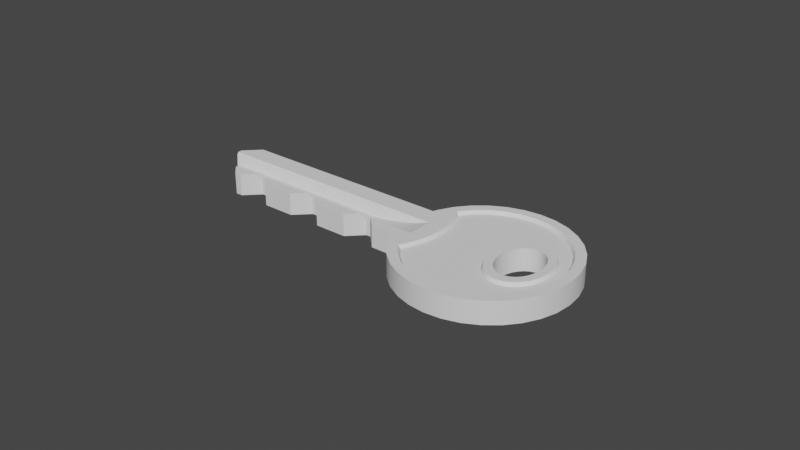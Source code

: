 # Source: key.blend  (saved by Blender 2.80.47; exported with 4.5.12 LTS)
import bpy
from mathutils import Matrix  # noqa: F401  (used for matrix-valued properties, if any)

bpy.ops.wm.read_factory_settings(use_empty=True)
scene = bpy.context.scene
scene.name = 'Scene'

# ---- collections
col_collection = bpy.data.collections.new('Collection'); scene.collection.children.link(col_collection)

# ---- node groups
ng_auto_smooth = bpy.data.node_groups.new('Auto Smooth', 'GeometryNodeTree')
_s = ng_auto_smooth.interface.new_socket(name='Geometry', in_out='OUTPUT', socket_type='NodeSocketGeometry')
_s = ng_auto_smooth.interface.new_socket(name='Geometry', in_out='INPUT', socket_type='NodeSocketGeometry')
_s = ng_auto_smooth.interface.new_socket(name='Angle', in_out='INPUT', socket_type='NodeSocketFloat')
_s.subtype = 'ANGLE'
_s.min_value = 0.0
_s.max_value = 3.142
ng_auto_smooth.is_modifier = True
_N = ng_auto_smooth.nodes; _L = ng_auto_smooth.links
n0 = _N.new('NodeGroupOutput'); n0.name = 'Group Output'; n0.location = (480, -100)
n1 = _N.new('NodeGroupInput'); n1.name = 'Group Input'; n1.location = (-420, -300)
n2 = _N.new('NodeGroupInput'); n2.name = 'Group Input.001'; n2.location = (-60, -100)
n3 = _N.new('GeometryNodeSetShadeSmooth'); n3.name = 'Set Shade Smooth'; n3.location = (120, -100)
n3.domain = 'EDGE'
n4 = _N.new('GeometryNodeSetShadeSmooth'); n4.name = 'Set Shade Smooth.001'; n4.location = (300, -100)
n5 = _N.new('GeometryNodeInputMeshEdgeAngle'); n5.name = 'Edge Angle'; n5.location = (-420, -220)
n6 = _N.new('GeometryNodeInputEdgeSmooth'); n6.name = 'Is Edge Smooth'; n6.location = (-60, -160)
n7 = _N.new('GeometryNodeInputShadeSmooth'); n7.name = 'Is Face Smooth'; n7.location = (-240, -340)
n8 = _N.new('FunctionNodeBooleanMath'); n8.name = 'Boolean Math'; n8.location = (-60, -220)
n9 = _N.new('FunctionNodeCompare'); n9.name = 'Compare'; n9.location = (-240, -180)
n9.operation = 'LESS_EQUAL'
_L.new(n5.outputs[0], n9.inputs[0])
_L.new(n4.outputs[0], n0.inputs[0])
_L.new(n1.outputs[1], n9.inputs[1])
_L.new(n9.outputs[0], n8.inputs[0])
_L.new(n7.outputs[0], n8.inputs[1])
_L.new(n2.outputs[0], n3.inputs[0])
_L.new(n6.outputs[0], n3.inputs[1])
_L.new(n3.outputs[0], n4.inputs[0])
_L.new(n8.outputs[0], n3.inputs[2])
n0.is_active_output = True

# ---- world
world_world = bpy.data.worlds.new('World'); scene.world = world_world
world_world.use_nodes = True; world_world.node_tree.nodes.clear()
_N = world_world.node_tree.nodes; _L = world_world.node_tree.links
n0 = _N.new('ShaderNodeOutputWorld'); n0.name = 'World Output'; n0.location = (300, 300)
n1 = _N.new('ShaderNodeBackground'); n1.name = 'Background'; n1.location = (10, 300)
n1.inputs[0].default_value = (0.05088, 0.05088, 0.05088, 1.0)
_L.new(n1.outputs[0], n0.inputs[0])
n0.is_active_output = True
world_world.color = (0.05088, 0.05088, 0.05088)
world_world.use_sun_shadow = False
world_world.sun_shadow_jitter_overblur = 0.0

# ---- meshes
me_circle_002 = bpy.data.meshes.new('Circle.002')
me_circle_002.from_pydata([(0.9573, 1.957, -0.01304), (0.7622, 1.938, -0.01304), (0.5746, 1.881, -0.01304), (0.4017, 1.789, -0.01304), (0.2502, 1.664, -0.01304), (0.1258, 1.513, -0.01304), (0.03339, 1.34, -0.01304), (-0.02352, 1.152, -0.01304), (-0.04273, 0.9571, -0.01304), (-0.02352, 0.762, -0.01304), (0.03339, 0.5744, -0.01304), (0.05636, 0.5314, -0.01304), (-1.777, -1.307, -0.01304), (0.5242, 0.06014, -0.01304), (0.5746, 0.03318, -0.01304), (0.7622, -0.02373, -0.01304), (0.9573, -0.04294, -0.01304), (1.152, -0.02373, -0.01304), (1.34, 0.03318, -0.01304), (1.513, 0.1256, -0.01304), (1.664, 0.25, -0.01304), (1.789, 0.4015, -0.01304), (1.881, 0.5744, -0.01304), (1.938, 0.762, -0.01304), (1.957, 0.9571, -0.01304), (1.938, 1.152, -0.01304), (1.881, 1.34, -0.01304), (1.789, 1.513, -0.01304), (1.664, 1.664, -0.01304), (1.513, 1.789, -0.01304), (1.34, 1.881, -0.01304), (1.152, 1.938, -0.01304), (-1.141, -1.613, -0.01304), (0.9573, 1.957, -0.1665), (0.7622, 1.938, -0.1665), (0.5746, 1.881, -0.1665), (0.4017, 1.789, -0.1665), (0.2502, 1.664, -0.1665), (0.1258, 1.513, -0.1665), (0.03339, 1.34, -0.1665), (-0.02352, 1.152, -0.1665), (-0.04273, 0.9571, -0.1665), (-0.02352, 0.762, -0.1665), (0.03339, 0.5744, -0.1665), (0.05636, 0.5314, -0.1665), (-1.777, -1.307, -0.1665), (0.5242, 0.06014, -0.1665), (0.5746, 0.03318, -0.1665), (0.7622, -0.02373, -0.1665), (0.9573, -0.04294, -0.1665), (1.152, -0.02373, -0.1665), (1.34, 0.03318, -0.1665), (1.513, 0.1256, -0.1665), (1.664, 0.25, -0.1665), (1.789, 0.4015, -0.1665), (1.881, 0.5744, -0.1665), (1.938, 0.762, -0.1665), (1.957, 0.9571, -0.1665), (1.938, 1.152, -0.1665), (1.881, 1.34, -0.1665), (1.789, 1.513, -0.1665), (1.664, 1.664, -0.1665), (1.513, 1.789, -0.1665), (1.34, 1.881, -0.1665), (1.152, 1.938, -0.1665), (-1.141, -1.613, -0.1665), (-1.728, -1.613, -0.01304), (-1.777, -1.565, -0.01304), (-1.777, -1.565, -0.1665), (-1.728, -1.613, -0.1665)], [], [(66, 69, 65, 32), (2, 35, 36, 3), (29, 62, 63, 30), (16, 49, 50, 17), (3, 36, 37, 4), (30, 63, 64, 31), (17, 50, 51, 18), (4, 37, 38, 5), (31, 64, 33, 0), (18, 51, 52, 19), (5, 38, 39, 6), (1, 2, 3, 4, 5, 6, 7, 8, 9, 10, 11, 12, 67, 66, 32, 13, 14, 15, 16, 17, 18, 19, 20, 21, 22, 23, 24, 25, 26, 27, 28, 29, 30, 31, 0), (19, 52, 53, 20), (6, 39, 40, 7), (34, 33, 64, 63, 62, 61, 60, 59, 58, 57, 56, 55, 54, 53, 52, 51, 50, 49, 48, 47, 46, 65, 69, 68, 45, 44, 43, 42, 41, 40, 39, 38, 37, 36, 35), (20, 53, 54, 21), (7, 40, 41, 8), (21, 54, 55, 22), (8, 41, 42, 9), (22, 55, 56, 23), (9, 42, 43, 10), (23, 56, 57, 24), (10, 43, 44, 11), (24, 57, 58, 25), (32, 65, 46, 13), (25, 58, 59, 26), (11, 44, 45, 12), (26, 59, 60, 27), (13, 46, 47, 14), (0, 33, 34, 1), (27, 60, 61, 28), (14, 47, 48, 15), (1, 34, 35, 2), (28, 61, 62, 29), (15, 48, 49, 16), (66, 67, 68, 69), (12, 45, 68, 67)])
me_circle_002.polygons.foreach_set('use_smooth', [0, 1, 1, 1, 1, 1, 1, 1, 1, 1, 1, 0, 1, 1, 0, 1, 1, 1, 1, 1, 1, 1, 1, 1, 0, 1, 0, 1, 1, 1, 1, 1, 1, 1, 1, 0, 0])
_k = set([(0, 1), (0, 31), (1, 2), (2, 3), (3, 4), (4, 5), (5, 6), (6, 7), (7, 8), (8, 9), (9, 10), (10, 11), (11, 12), (11, 44), (12, 67), (13, 14), (13, 32), (13, 46), (14, 15), (15, 16), (16, 17), (17, 18), (18, 19), (19, 20), (20, 21), (21, 22), (22, 23), (23, 24), (24, 25), (25, 26), (26, 27), (27, 28), (28, 29), (29, 30), (30, 31), (32, 66), (33, 34), (33, 64), (34, 35), (35, 36), (36, 37), (37, 38), (38, 39), (39, 40), (40, 41), (41, 42), (42, 43), (43, 44), (44, 45), (45, 68), (46, 47), (46, 65), (47, 48), (48, 49), (49, 50), (50, 51), (51, 52), (52, 53), (53, 54), (54, 55), (55, 56), (56, 57), (57, 58), (58, 59), (59, 60), (60, 61), (61, 62), (62, 63), (63, 64), (65, 69), (66, 67), (68, 69)])
me_circle_002.attributes.new('sharp_edge', 'BOOLEAN', 'EDGE').data.foreach_set('value', [ (min(e.vertices), max(e.vertices)) in _k for e in me_circle_002.edges])
_uv = me_circle_002.uv_layers.new(name='UVMap')
_uv.uv.foreach_set('vector', [0.0, 0.0, 0.0, 0.0, 0.0, 0.0, 0.0, 0.0, 0.0, 0.0, 0.0, 0.0, 0.0, 0.0, 0.0, 0.0, 0.0, 0.0, 0.0, 0.0, 0.0, 0.0, 0.0, 0.0, 0.0, 0.0, 0.0, 0.0, 0.0, 0.0, 0.0, 0.0, 0.0, 0.0, 0.0, 0.0, 0.0, 0.0, 0.0, 0.0, 0.0, 0.0, 0.0, 0.0, 0.0, 0.0, 0.0, 0.0, 0.0, 0.0, 0.0, 0.0, 0.0, 0.0, 0.0, 0.0, 0.0, 0.0, 0.0, 0.0, 0.0, 0.0, 0.0, 0.0, 0.0, 0.0, 0.0, 0.0, 0.0, 0.0, 0.0, 0.0, 0.0, 0.0, 0.0, 0.0, 0.0, 0.0, 0.0, 0.0, 0.0, 0.0, 0.0, 0.0, 0.0, 0.0, 0.0, 0.0, 0.0, 0.0, 0.0, 0.0, 0.0, 0.0, 0.0, 0.0, 0.0, 0.0, 0.0, 0.0, 0.0, 0.0, 0.0, 0.0, 0.0, 0.0, 0.0, 0.0, 0.0, 0.0, 0.0, 0.0, 0.0, 0.0, 0.0, 0.0, 0.0, 0.0, 0.0, 0.0, 0.0, 0.0, 0.0, 0.0, 0.0, 0.0, 0.0, 0.0, 0.0, 0.0, 0.0, 0.0, 0.0, 0.0, 0.0, 0.0, 0.0, 0.0, 0.0, 0.0, 0.0, 0.0, 0.0, 0.0, 0.0, 0.0, 0.0, 0.0, 0.0, 0.0, 0.0, 0.0, 0.0, 0.0, 0.0, 0.0, 0.0, 0.0, 0.0, 0.0, 0.0, 0.0, 0.0, 0.0, 0.0, 0.0, 0.0, 0.0, 0.0, 0.0, 0.0, 0.0, 0.0, 0.0, 0.0, 0.0, 0.0, 0.0, 0.0, 0.0, 0.0, 0.0, 0.0, 0.0, 0.0, 0.0, 0.0, 0.0, 0.0, 0.0, 0.0, 0.0, 0.0, 0.0, 0.0, 0.0, 0.0, 0.0, 0.0, 0.0, 0.0, 0.0, 0.0, 0.0, 0.0, 0.0, 0.0, 0.0, 0.0, 0.0, 0.0, 0.0, 0.0, 0.0, 0.0, 0.0, 0.0, 0.0, 0.0, 0.0, 0.0, 0.0, 0.0, 0.0, 0.0, 0.0, 0.0, 0.0, 0.0, 0.0, 0.0, 0.0, 0.0, 0.0, 0.0, 0.0, 0.0, 0.0, 0.0, 0.0, 0.0, 0.0, 0.0, 0.0, 0.0, 0.0, 0.0, 0.0, 0.0, 0.0, 0.0, 0.0, 0.0, 0.0, 0.0, 0.0, 0.0, 0.0, 0.0, 0.0, 0.0, 0.0, 0.0, 0.0, 0.0, 0.0, 0.0, 0.0, 0.0, 0.0, 0.0, 0.0, 0.0, 0.0, 0.0, 0.0, 0.0, 0.0, 0.0, 0.0, 0.0, 0.0, 0.0, 0.0, 0.0, 0.0, 0.0, 0.0, 0.0, 0.0, 0.0, 0.0, 0.0, 0.0, 0.0, 0.0, 0.0, 0.0, 0.0, 0.0, 0.0, 0.0, 0.0, 0.0, 0.0, 0.0, 0.0, 0.0, 0.0, 0.0, 0.0, 0.0, 0.0, 0.0, 0.0, 0.0, 0.0, 0.0, 0.0, 0.0, 0.0, 0.0, 0.0, 0.0, 0.0, 0.0, 0.0, 0.0, 0.0, 0.0, 0.0, 0.0, 0.0, 0.0, 0.0, 0.0, 0.0, 0.0, 0.0, 0.0, 0.0, 0.0, 0.0, 0.0, 0.0, 0.0, 0.0, 0.0, 0.0, 0.0, 0.0, 0.0, 0.0, 0.0, 0.0, 0.0, 0.0, 0.0, 0.0, 0.0, 0.0, 0.0, 0.0, 0.0, 0.0, 0.0, 0.0, 0.0, 0.0, 0.0, 0.0, 0.0, 0.0, 0.0, 0.0, 0.0, 0.0, 0.0, 0.0, 0.0, 0.0, 0.0, 0.0, 0.0, 0.0, 0.0, 0.0, 0.0, 0.0, 0.0, 0.0, 0.0, 0.0, 0.0, 0.0, 0.0, 0.0, 0.0, 0.0, 0.0, 0.0, 0.0, 0.0, 0.0, 0.0, 0.0, 0.0, 0.0, 0.0, 0.0, 0.0, 0.0, 0.0, 0.0, 0.0, 0.0, 0.0, 0.0, 0.0, 0.0])
me_circle_002.use_remesh_preserve_volume = False
me_circle_002.use_remesh_preserve_attributes = False
me_circle_002.use_mirror_vertex_groups = False
me_circle_002.update()
me_circle_003 = bpy.data.meshes.new('Circle.003')
me_circle_003.from_pydata([(1.372, 1.461, -0.4635), (1.265, 1.517, -0.4635), (1.156, 1.533, -0.4635), (1.061, 1.505, -0.4635), (0.9942, 1.439, -0.4635), (0.9666, 1.344, -0.4635), (0.982, 1.234, -0.4635), (1.038, 1.128, -0.4635), (1.126, 1.039, -0.4635), (1.233, 0.9834, -0.4635), (1.342, 0.968, -0.4635), (1.437, 0.9957, -0.4635), (1.504, 1.062, -0.4635), (1.531, 1.157, -0.4635), (1.516, 1.266, -0.4635), (1.46, 1.373, -0.4635), (1.372, 1.461, 0.2176), (1.265, 1.517, 0.2176), (1.156, 1.533, 0.2176), (1.061, 1.505, 0.2176), (0.9942, 1.439, 0.2176), (0.9666, 1.344, 0.2176), (0.982, 1.234, 0.2176), (1.038, 1.128, 0.2176), (1.126, 1.039, 0.2176), (1.233, 0.9834, 0.2176), (1.342, 0.968, 0.2176), (1.437, 0.9957, 0.2176), (1.504, 1.062, 0.2176), (1.531, 1.157, 0.2176), (1.516, 1.266, 0.2176), (1.46, 1.373, 0.2176), (1.32, 1.494, -0.4635), (1.21, 1.531, -0.4635), (1.105, 1.524, -0.4635), (1.023, 1.476, -0.4635), (0.9752, 1.394, -0.4635), (0.9689, 1.29, -0.4635), (1.005, 1.18, -0.4635), (1.079, 1.08, -0.4635), (1.178, 1.007, -0.4635), (1.288, 0.9704, -0.4635), (1.393, 0.9766, -0.4635), (1.475, 1.025, -0.4635), (1.523, 1.107, -0.4635), (1.529, 1.211, -0.4635), (1.493, 1.321, -0.4635), (1.419, 1.421, -0.4635), (1.32, 1.494, 0.2176), (1.21, 1.531, 0.2176), (1.105, 1.524, 0.2176), (1.023, 1.476, 0.2176), (0.9752, 1.394, 0.2176), (0.9689, 1.29, 0.2176), (1.005, 1.18, 0.2176), (1.079, 1.08, 0.2176), (1.178, 1.007, 0.2176), (1.288, 0.9704, 0.2176), (1.393, 0.9766, 0.2176), (1.475, 1.025, 0.2176), (1.523, 1.107, 0.2176), (1.529, 1.211, 0.2176), (1.493, 1.321, 0.2176), (1.419, 1.421, 0.2176)], [], [(45, 61, 29, 13), (23, 54, 38, 7), (38, 54, 22, 6), (31, 62, 46, 15), (46, 62, 30, 14), (24, 55, 39, 8), (39, 55, 23, 7), (17, 48, 32, 1), (32, 48, 16, 0), (0, 16, 63, 47), (47, 63, 31, 15), (25, 56, 40, 9), (40, 56, 24, 8), (18, 49, 33, 2), (33, 49, 17, 1), (26, 57, 41, 10), (41, 57, 25, 9), (19, 50, 34, 3), (34, 50, 18, 2), (27, 58, 42, 11), (42, 58, 26, 10), (20, 51, 35, 4), (35, 51, 19, 3), (28, 59, 43, 12), (43, 59, 27, 11), (21, 52, 36, 5), (36, 52, 20, 4), (13, 29, 60, 44), (44, 60, 28, 12), (6, 22, 53, 37), (37, 53, 21, 5), (30, 61, 45, 14)])
me_circle_003.polygons.foreach_set('use_smooth', [True] * 32)
_uv = me_circle_003.uv_layers.new(name='UVMap')
_uv.uv.foreach_set('vector', [0.0, 0.0, 0.0, 0.0, 0.0, 0.0, 0.0, 0.0, 0.0, 0.0, 0.0, 0.0, 0.0, 0.0, 0.0, 0.0, 0.0, 0.0, 0.0, 0.0, 0.0, 0.0, 0.0, 0.0, 0.0, 0.0, 0.0, 0.0, 0.0, 0.0, 0.0, 0.0, 0.0, 0.0, 0.0, 0.0, 0.0, 0.0, 0.0, 0.0, 0.0, 0.0, 0.0, 0.0, 0.0, 0.0, 0.0, 0.0, 0.0, 0.0, 0.0, 0.0, 0.0, 0.0, 0.0, 0.0, 0.0, 0.0, 0.0, 0.0, 0.0, 0.0, 0.0, 0.0, 0.0, 0.0, 0.0, 0.0, 0.0, 0.0, 0.0, 0.0, 0.0, 0.0, 0.0, 0.0, 0.0, 0.0, 0.0, 0.0, 0.0, 0.0, 0.0, 0.0, 0.0, 0.0, 0.0, 0.0, 0.0, 0.0, 0.0, 0.0, 0.0, 0.0, 0.0, 0.0, 0.0, 0.0, 0.0, 0.0, 0.0, 0.0, 0.0, 0.0, 0.0, 0.0, 0.0, 0.0, 0.0, 0.0, 0.0, 0.0, 0.0, 0.0, 0.0, 0.0, 0.0, 0.0, 0.0, 0.0, 0.0, 0.0, 0.0, 0.0, 0.0, 0.0, 0.0, 0.0, 0.0, 0.0, 0.0, 0.0, 0.0, 0.0, 0.0, 0.0, 0.0, 0.0, 0.0, 0.0, 0.0, 0.0, 0.0, 0.0, 0.0, 0.0, 0.0, 0.0, 0.0, 0.0, 0.0, 0.0, 0.0, 0.0, 0.0, 0.0, 0.0, 0.0, 0.0, 0.0, 0.0, 0.0, 0.0, 0.0, 0.0, 0.0, 0.0, 0.0, 0.0, 0.0, 0.0, 0.0, 0.0, 0.0, 0.0, 0.0, 0.0, 0.0, 0.0, 0.0, 0.0, 0.0, 0.0, 0.0, 0.0, 0.0, 0.0, 0.0, 0.0, 0.0, 0.0, 0.0, 0.0, 0.0, 0.0, 0.0, 0.0, 0.0, 0.0, 0.0, 0.0, 0.0, 0.0, 0.0, 0.0, 0.0, 0.0, 0.0, 0.0, 0.0, 0.0, 0.0, 0.0, 0.0, 0.0, 0.0, 0.0, 0.0, 0.0, 0.0, 0.0, 0.0, 0.0, 0.0, 0.0, 0.0, 0.0, 0.0, 0.0, 0.0, 0.0, 0.0, 0.0, 0.0, 0.0, 0.0, 0.0, 0.0, 0.0, 0.0, 0.0, 0.0, 0.0, 0.0, 0.0, 0.0, 0.0, 0.0, 0.0, 0.0, 0.0, 0.0, 0.0, 0.0, 0.0, 0.0])
me_circle_003.use_remesh_preserve_volume = False
me_circle_003.use_remesh_preserve_attributes = False
me_circle_003.use_mirror_vertex_groups = False
me_circle_003.update()
me_circle_004 = bpy.data.meshes.new('Circle.004')
me_circle_004.from_pydata([(4.077, 4.297, -0.006474), (4.24, 4.133, -0.006474), (4.067, 4.189, -0.05902), (4.139, 4.123, -0.05902), (-0.2413, -0.348, -0.006474), (-0.4045, -0.1837, -0.006474), (0.1104, 0.09406, -0.05902), (-0.2062, -0.2946, -0.01711), (0.0773, 0.0599, -0.05838), (0.04104, 0.02039, -0.05649), (0.002693, -0.02327, -0.0534), (-0.03659, -0.06976, -0.04921), (-0.07561, -0.1177, -0.04405), (-0.1132, -0.1655, -0.03806), (-0.1482, -0.2119, -0.03144), (-0.1795, -0.2554, -0.02439), (-0.3579, -0.1545, -0.01572), (0.03854, 0.1602, -0.05902), (-0.3173, -0.1281, -0.02324), (-0.2725, -0.09709, -0.03053), (-0.2249, -0.0624, -0.03737), (-0.176, -0.02509, -0.04355), (-0.1271, 0.0137, -0.04889), (-0.07983, 0.0528, -0.05322), (-0.03559, 0.09102, -0.05641), (0.00427, 0.1272, -0.05836)], [], [(7, 4, 5, 16), (6, 3, 1, 4, 7, 15, 14, 13, 12, 11, 10, 9, 8), (4, 1, 0, 5), (3, 2, 0, 1), (5, 0, 2, 17, 25, 24, 23, 22, 21, 20, 19, 18, 16), (16, 18, 15, 7), (18, 19, 14, 15), (19, 20, 13, 14), (20, 21, 12, 13), (21, 22, 11, 12), (22, 23, 10, 11), (23, 24, 9, 10), (24, 25, 8, 9), (25, 17, 6, 8), (17, 2, 3, 6)])
me_circle_004.polygons.foreach_set('use_smooth', [1, 0, 0, 0, 0, 1, 1, 1, 1, 1, 1, 1, 1, 1, 1])
_k = set([(2, 3), (2, 17), (3, 6), (4, 5), (4, 7), (5, 16), (6, 8), (7, 15), (8, 9), (9, 10), (10, 11), (11, 12), (12, 13), (13, 14), (14, 15), (16, 18), (17, 25), (18, 19), (19, 20), (20, 21), (21, 22), (22, 23), (23, 24), (24, 25)])
me_circle_004.attributes.new('sharp_edge', 'BOOLEAN', 'EDGE').data.foreach_set('value', [ (min(e.vertices), max(e.vertices)) in _k for e in me_circle_004.edges])
_uv = me_circle_004.uv_layers.new(name='UVMap')
_uv.uv.foreach_set('vector', [0.0, 0.0, 0.0, 0.0, 0.0, 0.0, 0.0, 0.0, 0.0, 0.0, 0.0, 0.0, 0.0, 0.0, 0.0, 0.0, 0.0, 0.0, 0.0, 0.0, 0.0, 0.0, 0.0, 0.0, 0.0, 0.0, 0.0, 0.0, 0.0, 0.0, 0.0, 0.0, 0.0, 0.0, 0.0, 0.0, 0.0, 0.0, 0.0, 0.0, 0.0, 0.0, 0.0, 0.0, 0.0, 0.0, 0.0, 0.0, 0.0, 0.0, 0.0, 0.0, 0.0, 0.0, 0.0, 0.0, 0.0, 0.0, 0.0, 0.0, 0.0, 0.0, 0.0, 0.0, 0.0, 0.0, 0.0, 0.0, 0.0, 0.0, 0.0, 0.0, 0.0, 0.0, 0.0, 0.0, 0.0, 0.0, 0.0, 0.0, 0.0, 0.0, 0.0, 0.0, 0.0, 0.0, 0.0, 0.0, 0.0, 0.0, 0.0, 0.0, 0.0, 0.0, 0.0, 0.0, 0.0, 0.0, 0.0, 0.0, 0.0, 0.0, 0.0, 0.0, 0.0, 0.0, 0.0, 0.0, 0.0, 0.0, 0.0, 0.0, 0.0, 0.0, 0.0, 0.0, 0.0, 0.0, 0.0, 0.0, 0.0, 0.0, 0.0, 0.0, 0.0, 0.0, 0.0, 0.0, 0.0, 0.0, 0.0, 0.0, 0.0, 0.0, 0.0, 0.0, 0.0, 0.0, 0.0, 0.0, 0.0, 0.0, 0.0, 0.0, 0.0, 0.0, 0.0, 0.0, 0.0, 0.0, 0.0, 0.0, 0.0, 0.0, 0.0, 0.0])
me_circle_004.use_remesh_preserve_volume = False
me_circle_004.use_remesh_preserve_attributes = False
me_circle_004.use_mirror_vertex_groups = False
me_circle_004.update()
me_plane = bpy.data.meshes.new('Plane')
me_plane.from_pydata([(-1.084, -1.829, 0.1333), (-1.084, -1.829, -0.3509), (-1.084, -1.268, 0.1333), (-0.5233, -1.268, 0.1333), (-1.084, -1.268, -0.3509), (-0.5233, -1.268, -0.3509)], [], [(2, 0, 3), (4, 5, 1), (2, 3, 5, 4), (3, 0, 1, 5), (0, 2, 4, 1)])
_uv = me_plane.uv_layers.new(name='UVMap')
_uv.uv.foreach_set('vector', [0.0, 0.0, 0.0, 0.0, 0.0, 0.0, 0.0, 0.0, 0.0, 0.0, 0.0, 0.0, 0.0, 0.0, 0.0, 0.0, 0.0, 0.0, 0.0, 0.0, 0.0, 0.0, 0.0, 0.0, 0.0, 0.0, 0.0, 0.0, 0.0, 0.0, 0.0, 0.0, 0.0, 0.0, 0.0, 0.0])
me_plane.use_remesh_preserve_volume = False
me_plane.use_remesh_preserve_attributes = False
me_plane.use_mirror_vertex_groups = False
me_plane.update()
me_circle_005 = bpy.data.meshes.new('Circle.005')
me_circle_005.from_pydata([(1.433, 1.556, -0.02653), (1.282, 1.632, -0.02653), (1.126, 1.65, -0.02653), (0.9887, 1.607, -0.02653), (0.8911, 1.509, -0.02653), (0.848, 1.372, -0.02653), (0.866, 1.216, -0.02653), (0.9422, 1.066, -0.02653), (1.065, 0.9427, -0.02653), (1.216, 0.8665, -0.02653), (1.372, 0.8486, -0.02653), (1.509, 0.8917, -0.02653), (1.606, 0.9892, -0.02653), (1.65, 1.126, -0.02653), (1.632, 1.282, -0.02653), (1.555, 1.433, -0.02653), (1.359, 1.601, -0.02653), (1.203, 1.649, -0.02653), (1.054, 1.636, -0.02653), (0.9339, 1.564, -0.02653), (0.8622, 1.445, -0.02653), (0.8493, 1.295, -0.02653), (0.8973, 1.139, -0.02653), (0.9988, 0.9994, -0.02653), (1.138, 0.8979, -0.02653), (1.295, 0.8499, -0.02653), (1.444, 0.8627, -0.02653), (1.564, 0.9344, -0.02653), (1.635, 1.054, -0.02653), (1.648, 1.203, -0.02653), (1.6, 1.36, -0.02653), (1.499, 1.499, -0.02653), (0.952, 1.82, -0.02653), (0.784, 1.804, -0.02653), (0.6225, 1.756, -0.02653), (0.4739, 1.676, -0.02653), (0.3437, 1.57, -0.02653), (0.2369, 1.44, -0.02653), (0.1578, 1.291, -0.02653), (0.1092, 1.129, -0.02653), (0.09316, 0.9614, -0.02653), (0.1102, 0.7933, -0.02653), (0.2627, 0.7345, -0.02653), (0.4118, 0.6545, -0.02653), (0.5426, 0.547, -0.02653), (0.6501, 0.4162, -0.02653), (0.7302, 0.267, -0.02653), (0.7889, 0.1146, -0.02653), (0.957, 0.09753, -0.02653), (1.125, 0.1136, -0.02653), (1.286, 0.1621, -0.02653), (1.435, 0.2413, -0.02653), (1.565, 0.348, -0.02653), (1.672, 0.4782, -0.02653), (1.751, 0.6269, -0.02653), (1.8, 0.7884, -0.02653), (1.816, 0.9563, -0.02653), (1.799, 1.124, -0.02653), (1.749, 1.286, -0.02653), (1.669, 1.435, -0.02653), (1.562, 1.566, -0.02653), (1.431, 1.674, -0.02653), (1.282, 1.754, -0.02653), (1.12, 1.803, -0.02653), (1.39, 1.492, 0.03846), (1.267, 1.556, 0.03846), (1.142, 1.574, 0.03846), (1.032, 1.542, 0.03846), (0.9558, 1.466, 0.03846), (0.9241, 1.357, 0.03846), (0.9417, 1.231, 0.03846), (1.006, 1.108, 0.03846), (1.108, 1.007, 0.03846), (1.23, 0.9423, 0.03846), (1.356, 0.9246, 0.03846), (1.465, 0.9564, 0.03846), (1.542, 1.033, 0.03846), (1.573, 1.142, 0.03846), (1.556, 1.268, 0.03846), (1.491, 1.391, 0.03846), (1.33, 1.53, 0.03846), (1.204, 1.571, 0.03846), (1.084, 1.564, 0.03846), (0.9891, 1.509, 0.03846), (0.9339, 1.414, 0.03846), (0.9267, 1.295, 0.03846), (0.9686, 1.168, 0.03846), (1.053, 1.054, 0.03846), (1.167, 0.9692, 0.03846), (1.294, 0.9273, 0.03846), (1.414, 0.9345, 0.03846), (1.509, 0.9896, 0.03846), (1.564, 1.084, 0.03846), (1.571, 1.204, 0.03846), (1.529, 1.331, 0.03846), (1.444, 1.445, 0.03846), (0.9518, 1.915, 0.03846), (0.7647, 1.897, 0.03846), (0.5847, 1.842, 0.03846), (0.4189, 1.754, 0.03846), (0.2736, 1.634, 0.03846), (0.1543, 1.489, 0.03846), (0.06566, 1.323, 0.03846), (0.01108, 1.143, 0.03846), (-0.00735, 0.9561, 0.03846), (0.01108, 0.769, 0.03846), (0.1806, 0.7041, 0.03846), (0.3465, 0.6155, 0.03846), (0.4918, 0.4962, 0.03846), (0.6111, 0.3508, 0.03846), (0.6997, 0.185, 0.03846), (0.7647, 0.01544, 0.03846), (0.9518, -0.002985, 0.03846), (1.139, 0.01545, 0.03846), (1.319, 0.07003, 0.03846), (1.485, 0.1587, 0.03846), (1.63, 0.2779, 0.03846), (1.749, 0.4233, 0.03846), (1.838, 0.5891, 0.03846), (1.892, 0.769, 0.03846), (1.911, 0.9562, 0.03846), (1.892, 1.143, 0.03846), (1.838, 1.323, 0.03846), (1.749, 1.489, 0.03846), (1.63, 1.634, 0.03846), (1.485, 1.754, 0.03846), (1.319, 1.842, 0.03846), (1.139, 1.897, 0.03846)], [], [(60, 31, 0, 16, 1, 17, 2, 18, 3, 19, 4, 20, 5, 21, 6, 22, 7, 23, 44, 43, 42, 41, 40, 39, 38, 37, 36, 35, 34, 33, 32, 63, 62, 61), (44, 23, 8, 24, 9, 25, 10, 26, 11, 27, 12, 28, 13, 29, 14, 30, 15, 31, 60, 59, 58, 57, 56, 55, 54, 53, 52, 51, 50, 49, 48, 47, 46, 45), (124, 125, 126, 127, 96, 97, 98, 99, 100, 101, 102, 103, 104, 105, 106, 107, 108, 87, 71, 86, 70, 85, 69, 84, 68, 83, 67, 82, 66, 81, 65, 80, 64, 95), (108, 109, 110, 111, 112, 113, 114, 115, 116, 117, 118, 119, 120, 121, 122, 123, 124, 95, 79, 94, 78, 93, 77, 92, 76, 91, 75, 90, 74, 89, 73, 88, 72, 87), (57, 121, 120, 56), (31, 95, 64, 0), (18, 82, 67, 3), (58, 122, 121, 57), (15, 79, 95, 31), (2, 66, 82, 18), (59, 123, 122, 58), (33, 97, 96, 32), (19, 83, 68, 4), (60, 124, 123, 59), (34, 98, 97, 33), (3, 67, 83, 19), (61, 125, 124, 60), (35, 99, 98, 34), (20, 84, 69, 5), (62, 126, 125, 61), (36, 100, 99, 35), (4, 68, 84, 20), (63, 127, 126, 62), (37, 101, 100, 36), (21, 85, 70, 6), (32, 96, 127, 63), (38, 102, 101, 37), (5, 69, 85, 21), (39, 103, 102, 38), (22, 86, 71, 7), (40, 104, 103, 39), (6, 70, 86, 22), (41, 105, 104, 40), (23, 87, 72, 8), (42, 106, 105, 41), (7, 71, 87, 23), (43, 107, 106, 42), (24, 88, 73, 9), (44, 108, 107, 43), (8, 72, 88, 24), (45, 109, 108, 44), (25, 89, 74, 10), (46, 110, 109, 45), (9, 73, 89, 25), (47, 111, 110, 46), (26, 90, 75, 11), (48, 112, 111, 47), (10, 74, 90, 26), (49, 113, 112, 48), (27, 91, 76, 12), (50, 114, 113, 49), (11, 75, 91, 27), (51, 115, 114, 50), (28, 92, 77, 13), (52, 116, 115, 51), (12, 76, 92, 28), (53, 117, 116, 52), (29, 93, 78, 14), (16, 80, 65, 1), (54, 118, 117, 53), (13, 77, 93, 29), (0, 64, 80, 16), (55, 119, 118, 54), (30, 94, 79, 15), (17, 81, 66, 2), (56, 120, 119, 55), (14, 78, 94, 30), (1, 65, 81, 17)])
me_circle_005.polygons.foreach_set('use_smooth', [True] * 68)
_k = set([(0, 16), (0, 31), (1, 16), (1, 17), (2, 17), (2, 18), (3, 18), (3, 19), (4, 19), (4, 20), (5, 20), (5, 21), (6, 21), (6, 22), (7, 22), (7, 23), (8, 23), (8, 24), (9, 24), (9, 25), (10, 25), (10, 26), (11, 26), (11, 27), (12, 27), (12, 28), (13, 28), (13, 29), (14, 29), (14, 30), (15, 30), (15, 31), (32, 33), (32, 63), (33, 34), (34, 35), (35, 36), (36, 37), (37, 38), (38, 39), (39, 40), (40, 41), (41, 42), (42, 43), (43, 44), (44, 45), (45, 46), (46, 47), (47, 48), (48, 49), (49, 50), (50, 51), (51, 52), (52, 53), (53, 54), (54, 55), (55, 56), (56, 57), (57, 58), (58, 59), (59, 60), (60, 61), (61, 62), (62, 63)])
me_circle_005.attributes.new('sharp_edge', 'BOOLEAN', 'EDGE').data.foreach_set('value', [ (min(e.vertices), max(e.vertices)) in _k for e in me_circle_005.edges])
_uv = me_circle_005.uv_layers.new(name='UVMap')
_uv.uv.foreach_set('vector', [0.0, 0.0, 0.0, 0.0, 0.0, 0.0, 0.0, 0.0, 0.0, 0.0, 0.0, 0.0, 0.0, 0.0, 0.0, 0.0, 0.0, 0.0, 0.0, 0.0, 0.0, 0.0, 0.0, 0.0, 0.0, 0.0, 0.0, 0.0, 0.0, 0.0, 0.0, 0.0, 0.0, 0.0, 0.0, 0.0, 0.0, 0.0, 0.0, 0.0, 0.0, 0.0, 0.0, 0.0, 0.0, 0.0, 0.0, 0.0, 0.0, 0.0, 0.0, 0.0, 0.0, 0.0, 0.0, 0.0, 0.0, 0.0, 0.0, 0.0, 0.0, 0.0, 0.0, 0.0, 0.0, 0.0, 0.0, 0.0, 0.0, 0.0, 0.0, 0.0, 0.0, 0.0, 0.0, 0.0, 0.0, 0.0, 0.0, 0.0, 0.0, 0.0, 0.0, 0.0, 0.0, 0.0, 0.0, 0.0, 0.0, 0.0, 0.0, 0.0, 0.0, 0.0, 0.0, 0.0, 0.0, 0.0, 0.0, 0.0, 0.0, 0.0, 0.0, 0.0, 0.0, 0.0, 0.0, 0.0, 0.0, 0.0, 0.0, 0.0, 0.0, 0.0, 0.0, 0.0, 0.0, 0.0, 0.0, 0.0, 0.0, 0.0, 0.0, 0.0, 0.0, 0.0, 0.0, 0.0, 0.0, 0.0, 0.0, 0.0, 0.0, 0.0, 0.0, 0.0, 0.0, 0.0, 0.0, 0.0, 0.0, 0.0, 0.0, 0.0, 0.0, 0.0, 0.0, 0.0, 0.0, 0.0, 0.0, 0.0, 0.0, 0.0, 0.0, 0.0, 0.0, 0.0, 0.0, 0.0, 0.0, 0.0, 0.0, 0.0, 0.0, 0.0, 0.0, 0.0, 0.0, 0.0, 0.0, 0.0, 0.0, 0.0, 0.0, 0.0, 0.0, 0.0, 0.0, 0.0, 0.0, 0.0, 0.0, 0.0, 0.0, 0.0, 0.0, 0.0, 0.0, 0.0, 0.0, 0.0, 0.0, 0.0, 0.0, 0.0, 0.0, 0.0, 0.0, 0.0, 0.0, 0.0, 0.0, 0.0, 0.0, 0.0, 0.0, 0.0, 0.0, 0.0, 0.0, 0.0, 0.0, 0.0, 0.0, 0.0, 0.0, 0.0, 0.0, 0.0, 0.0, 0.0, 0.0, 0.0, 0.0, 0.0, 0.0, 0.0, 0.0, 0.0, 0.0, 0.0, 0.0, 0.0, 0.0, 0.0, 0.0, 0.0, 0.0, 0.0, 0.0, 0.0, 0.0, 0.0, 0.0, 0.0, 0.0, 0.0, 0.0, 0.0, 0.0, 0.0, 0.0, 0.0, 0.0, 0.0, 0.0, 0.0, 0.0, 0.0, 0.0, 0.0, 0.0, 0.0, 0.0, 0.0, 0.0, 0.0, 0.0, 0.0, 0.0, 0.0, 0.0, 0.0, 0.0, 0.0, 0.0, 0.0, 0.0, 0.0, 0.0, 0.0, 0.0, 0.0, 0.0, 0.0, 0.0, 0.0, 0.0, 0.0, 0.0, 0.0, 0.0, 0.0, 0.0, 0.0, 0.0, 0.0, 0.0, 0.0, 0.0, 0.0, 0.0, 0.0, 0.0, 0.0, 0.0, 0.0, 0.0, 0.0, 0.0, 0.0, 0.0, 0.0, 0.0, 0.0, 0.0, 0.0, 0.0, 0.0, 0.0, 0.0, 0.0, 0.0, 0.0, 0.0, 0.0, 0.0, 0.0, 0.0, 0.0, 0.0, 0.0, 0.0, 0.0, 0.0, 0.0, 0.0, 0.0, 0.0, 0.0, 0.0, 0.0, 0.0, 0.0, 0.0, 0.0, 0.0, 0.0, 0.0, 0.0, 0.0, 0.0, 0.0, 0.0, 0.0, 0.0, 0.0, 0.0, 0.0, 0.0, 0.0, 0.0, 0.0, 0.0, 0.0, 0.0, 0.0, 0.0, 0.0, 0.0, 0.0, 0.0, 0.0, 0.0, 0.0, 0.0, 0.0, 0.0, 0.0, 0.0, 0.0, 0.0, 0.0, 0.0, 0.0, 0.0, 0.0, 0.0, 0.0, 0.0, 0.0, 0.0, 0.0, 0.0, 0.0, 0.0, 0.0, 0.0, 0.0, 0.0, 0.0, 0.0, 0.0, 0.0, 0.0, 0.0, 0.0, 0.0, 0.0, 0.0, 0.0, 0.0, 0.0, 0.0, 0.0, 0.0, 0.0, 0.0, 0.0, 0.0, 0.0, 0.0, 0.0, 0.0, 0.0, 0.0, 0.0, 0.0, 0.0, 0.0, 0.0, 0.0, 0.0, 0.0, 0.0, 0.0, 0.0, 0.0, 0.0, 0.0, 0.0, 0.0, 0.0, 0.0, 0.0, 0.0, 0.0, 0.0, 0.0, 0.0, 0.0, 0.0, 0.0, 0.0, 0.0, 0.0, 0.0, 0.0, 0.0, 0.0, 0.0, 0.0, 0.0, 0.0, 0.0, 0.0, 0.0, 0.0, 0.0, 0.0, 0.0, 0.0, 0.0, 0.0, 0.0, 0.0, 0.0, 0.0, 0.0, 0.0, 0.0, 0.0, 0.0, 0.0, 0.0, 0.0, 0.0, 0.0, 0.0, 0.0, 0.0, 0.0, 0.0, 0.0, 0.0, 0.0, 0.0, 0.0, 0.0, 0.0, 0.0, 0.0, 0.0, 0.0, 0.0, 0.0, 0.0, 0.0, 0.0, 0.0, 0.0, 0.0, 0.0, 0.0, 0.0, 0.0, 0.0, 0.0, 0.0, 0.0, 0.0, 0.0, 0.0, 0.0, 0.0, 0.0, 0.0, 0.0, 0.0, 0.0, 0.0, 0.0, 0.0, 0.0, 0.0, 0.0, 0.0, 0.0, 0.0, 0.0, 0.0, 0.0, 0.0, 0.0, 0.0, 0.0, 0.0, 0.0, 0.0, 0.0, 0.0, 0.0, 0.0, 0.0, 0.0, 0.0, 0.0, 0.0, 0.0, 0.0, 0.0, 0.0, 0.0, 0.0, 0.0, 0.0, 0.0, 0.0, 0.0, 0.0, 0.0, 0.0, 0.0, 0.0, 0.0, 0.0, 0.0, 0.0, 0.0, 0.0, 0.0, 0.0, 0.0, 0.0, 0.0, 0.0, 0.0, 0.0, 0.0, 0.0, 0.0, 0.0, 0.0, 0.0, 0.0, 0.0, 0.0, 0.0, 0.0, 0.0, 0.0, 0.0, 0.0, 0.0, 0.0, 0.0, 0.0, 0.0, 0.0, 0.0, 0.0, 0.0, 0.0, 0.0, 0.0, 0.0, 0.0, 0.0, 0.0, 0.0, 0.0, 0.0, 0.0, 0.0, 0.0, 0.0, 0.0, 0.0, 0.0, 0.0, 0.0, 0.0, 0.0, 0.0, 0.0, 0.0, 0.0, 0.0, 0.0, 0.0, 0.0, 0.0, 0.0, 0.0, 0.0, 0.0, 0.0, 0.0, 0.0, 0.0, 0.0, 0.0, 0.0, 0.0, 0.0, 0.0, 0.0, 0.0, 0.0, 0.0, 0.0, 0.0, 0.0, 0.0, 0.0, 0.0, 0.0, 0.0, 0.0, 0.0, 0.0, 0.0, 0.0, 0.0, 0.0, 0.0, 0.0, 0.0, 0.0, 0.0, 0.0, 0.0, 0.0, 0.0, 0.0, 0.0, 0.0, 0.0, 0.0, 0.0, 0.0, 0.0, 0.0, 0.0, 0.0, 0.0, 0.0, 0.0, 0.0, 0.0, 0.0, 0.0, 0.0, 0.0, 0.0, 0.0, 0.0, 0.0, 0.0, 0.0, 0.0, 0.0, 0.0, 0.0, 0.0, 0.0, 0.0, 0.0, 0.0, 0.0, 0.0, 0.0, 0.0, 0.0, 0.0, 0.0, 0.0, 0.0, 0.0, 0.0, 0.0, 0.0, 0.0, 0.0, 0.0, 0.0, 0.0, 0.0, 0.0, 0.0, 0.0, 0.0, 0.0, 0.0, 0.0, 0.0, 0.0, 0.0, 0.0, 0.0, 0.0, 0.0, 0.0, 0.0, 0.0, 0.0, 0.0, 0.0, 0.0, 0.0, 0.0, 0.0, 0.0, 0.0, 0.0, 0.0, 0.0, 0.0, 0.0, 0.0, 0.0, 0.0, 0.0, 0.0, 0.0, 0.0, 0.0, 0.0, 0.0, 0.0, 0.0, 0.0, 0.0])
me_circle_005.use_remesh_preserve_volume = False
me_circle_005.use_remesh_preserve_attributes = False
me_circle_005.use_mirror_vertex_groups = False
me_circle_005.update()

# ---- objects
ob_key = bpy.data.objects.new('Key', me_circle_002)
ob_hole = bpy.data.objects.new('Hole', me_circle_003)
ob_cut = bpy.data.objects.new('Cut', me_circle_004)
ob_edges = bpy.data.objects.new('Edges', me_plane)
ob_slight_indent = bpy.data.objects.new('slight_indent', me_circle_005)

# ---- transforms, parenting, visibility, modifiers, constraints
ob_key.location = (0.0, -9.313e-10, 0.0)
ob_key.rotation_euler = (0.0, -0.0, -0.7854)
ob_key.scale = (1.0, 1.0, 1.715)
ob_key.lineart.crease_threshold = 0.0
_m = ob_key.modifiers.new('Boolean', 'BOOLEAN')
_m.object = ob_hole
_m.solver = 'FAST'
_m = ob_key.modifiers.new('Boolean.001', 'BOOLEAN')
_m.object = ob_cut
_m.solver = 'FAST'
_m = ob_key.modifiers.new('Boolean.002', 'BOOLEAN')
_m.object = ob_edges
_m.solver = 'FAST'
_m = ob_key.modifiers.new('Boolean.003', 'BOOLEAN')
_m.object = ob_slight_indent
_m.solver = 'FAST'
_m = ob_key.modifiers.new('Triangulate', 'TRIANGULATE')
_m = ob_key.modifiers.new('Auto Smooth', 'NODES')
_m.node_group = ng_auto_smooth
_gi = [s.identifier for s in ng_auto_smooth.interface.items_tree if s.item_type == 'SOCKET' and s.in_out == 'INPUT']
_m[_gi[1]] = 0.5236  # Angle
ob_hole.location = (-2.384e-07, -8.941e-08, 2.98e-08)
ob_hole.rotation_euler = (0.0, -0.0, -0.7854)
ob_hole.scale = (1.0, 1.0, 2.334)
ob_hole.hide_render = True
ob_hole.lineart.crease_threshold = 0.0
_m = ob_hole.modifiers.new('Auto Smooth', 'NODES')
_m.node_group = ng_auto_smooth
_gi = [s.identifier for s in ng_auto_smooth.interface.items_tree if s.item_type == 'SOCKET' and s.in_out == 'INPUT']
_m[_gi[1]] = 0.5236  # Angle
ob_cut.location = (0.0, -8.941e-08, 0.0)
ob_cut.rotation_euler = (0.0, -0.0, -3.927)
ob_cut.scale = (1.366, 1.366, 2.401)
ob_cut.hide_render = True
ob_cut.lineart.crease_threshold = 0.0
_m = ob_cut.modifiers.new('Auto Smooth', 'NODES')
_m.node_group = ng_auto_smooth
_gi = [s.identifier for s in ng_auto_smooth.interface.items_tree if s.item_type == 'SOCKET' and s.in_out == 'INPUT']
_m[_gi[1]] = 0.5236  # Angle
ob_edges.location = (2.384e-07, 1.788e-07, 0.0)
ob_edges.rotation_euler = (0.0, -0.0, -0.7854)
ob_edges.scale = (1.0, 1.0, 2.334)
ob_edges.hide_render = True
ob_edges.lineart.crease_threshold = 0.0
_m = ob_edges.modifiers.new('Array', 'ARRAY')
_m.count = 3
_m.constant_offset_displace = (0.0, 0.0, 0.0)
_m.relative_offset_displace = (1.0, 1.0, 0.0)
_m = ob_edges.modifiers.new('Bevel', 'BEVEL')
_m.width = 0.04
_m.width_pct = 0.04
_m.angle_limit = 0.3491
ob_slight_indent.location = (-1.192e-07, 2.98e-08, 1.49e-08)
ob_slight_indent.rotation_euler = (0.0, -0.0, -0.7854)
ob_slight_indent.scale = (1.0, 1.0, 2.334)
ob_slight_indent.hide_render = True
ob_slight_indent.lineart.crease_threshold = 0.0
_m = ob_slight_indent.modifiers.new('Auto Smooth', 'NODES')
_m.node_group = ng_auto_smooth
_gi = [s.identifier for s in ng_auto_smooth.interface.items_tree if s.item_type == 'SOCKET' and s.in_out == 'INPUT']
_m[_gi[1]] = 0.5236  # Angle

# ---- collection membership
col_collection.objects.link(ob_key)
col_collection.objects.link(ob_hole)
col_collection.objects.link(ob_cut)
col_collection.objects.link(ob_edges)
col_collection.objects.link(ob_slight_indent)

# ---- scene / render settings (as saved in the file)
scene.frame_start = 1; scene.frame_end = 250; scene.frame_set(1)
scene.render.engine = 'BLENDER_EEVEE_NEXT'
scene.cycles.use_denoising = False
scene.cycles.samples = 128
scene.cycles.sampling_pattern = 'TABULATED_SOBOL'
scene.cycles.use_adaptive_sampling = False
scene.cycles.use_light_tree = False
scene.view_settings.view_transform = 'Filmic'
bpy.context.view_layer.update()

# ---- added for rendering (the .blend has no active camera and no usable light): camera, sun
cam_auto = bpy.data.cameras.new('AutoCamera')
cam_auto.lens = 50.0
cam_auto.sensor_width = 36.0
cam_auto.clip_end = 1000.0
ob_auto_camera = bpy.data.objects.new('AutoCamera', cam_auto)
scene.collection.objects.link(ob_auto_camera)
ob_auto_camera.location = (6.9476, -8.05659, 5.25561)
ob_auto_camera.rotation_euler = (1.09748, -7.21219e-08, 0.694738)
scene.camera = ob_auto_camera
light_auto_sun = bpy.data.lights.new('AutoSun', 'SUN')
light_auto_sun.energy = 3.0
light_auto_sun.angle = 0.0523599
ob_auto_sun = bpy.data.objects.new('AutoSun', light_auto_sun)
scene.collection.objects.link(ob_auto_sun)
ob_auto_sun.rotation_euler = (0.872665, 0.174533, 0.523599)
bpy.context.view_layer.update()
